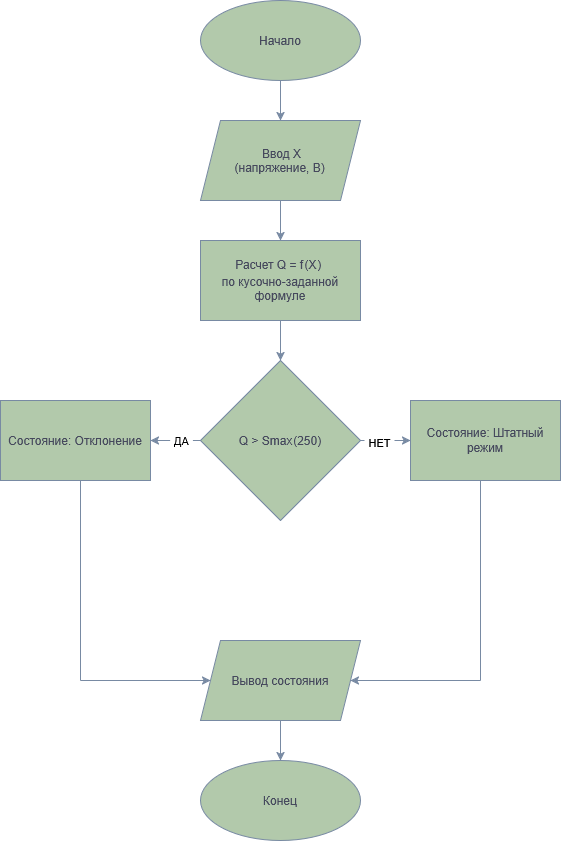

The diagram above was exported from draw.io. Its source (the exported page's mxGraphModel, read from the mxfile embedded in the PNG):
<mxGraphModel dx="1493" dy="955" grid="1" gridSize="10" guides="1" tooltips="1" connect="1" arrows="1" fold="1" page="1" pageScale="1" pageWidth="827" pageHeight="1169" math="0" shadow="0">
  <root>
    <mxCell id="0" />
    <mxCell id="1" parent="0" />
    <mxCell id="7lWRb7RBrAvAx6haayJq-1" parent="1" style="ellipse;whiteSpace=wrap;html=1;shapeInside=1;labelBackgroundColor=none;fillColor=#B2C9AB;strokeColor=#788AA3;fontColor=#46495D;" value="Начало" vertex="1">
      <mxGeometry height="80" width="160" x="320" y="40" as="geometry" />
    </mxCell>
    <mxCell id="7lWRb7RBrAvAx6haayJq-2" edge="1" parent="1" style="endArrow=classic;html=1;rounded=0;defaultLabelBackgroundColor=page;labelPadding=0 4;strokeColor=#788AA3;fontColor=default;" value="">
      <mxGeometry height="50" relative="1" width="50" as="geometry">
        <mxPoint x="400" y="120" as="sourcePoint" />
        <mxPoint x="400" y="160" as="targetPoint" />
      </mxGeometry>
    </mxCell>
    <mxCell id="7lWRb7RBrAvAx6haayJq-3" parent="1" style="shape=parallelogram;perimeter=parallelogramPerimeter;whiteSpace=wrap;html=1;shapeInside=1;fixedSize=1;labelBackgroundColor=none;fillColor=#B2C9AB;strokeColor=#788AA3;fontColor=#46495D;" value="&lt;span class=&quot;&quot;&gt;Ввод X&lt;/span&gt;&lt;div&gt;&lt;span class=&quot;&quot;&gt;&amp;nbsp;(напряжение, В)&lt;/span&gt;&lt;/div&gt;" vertex="1">
      <mxGeometry height="80" width="160" x="320" y="160" as="geometry" />
    </mxCell>
    <mxCell id="7lWRb7RBrAvAx6haayJq-4" edge="1" parent="1" style="endArrow=classic;html=1;rounded=0;defaultLabelBackgroundColor=page;labelPadding=0 4;strokeColor=#788AA3;fontColor=default;" value="">
      <mxGeometry height="50" relative="1" width="50" as="geometry">
        <mxPoint x="400" y="240" as="sourcePoint" />
        <mxPoint x="400" y="280" as="targetPoint" />
      </mxGeometry>
    </mxCell>
    <mxCell id="7lWRb7RBrAvAx6haayJq-5" parent="1" style="rounded=0;whiteSpace=wrap;html=1;labelBackgroundColor=none;fillColor=#B2C9AB;strokeColor=#788AA3;fontColor=#46495D;" value="&lt;div&gt;&lt;span class=&quot;&quot;&gt;Расчет &lt;/span&gt;&lt;span class=&quot;katex&quot;&gt;&lt;span class=&quot;katex-html&quot; aria-hidden=&quot;true&quot;&gt;&lt;span class=&quot;base&quot;&gt;&lt;span class=&quot;mord mathnormal&quot;&gt;Q&lt;/span&gt;&lt;span class=&quot;mspace&quot; style=&quot;margin-right:0.2778em;&quot;&gt;&lt;/span&gt;&lt;span class=&quot;mrel&quot;&gt;=&lt;/span&gt;&lt;span class=&quot;mspace&quot; style=&quot;margin-right:0.2778em;&quot;&gt;&lt;/span&gt;&lt;/span&gt;&lt;span class=&quot;base&quot;&gt;&lt;span class=&quot;strut&quot; style=&quot;height:1em;vertical-align:-0.25em;&quot;&gt;&lt;/span&gt;&lt;span class=&quot;mord mathnormal&quot; style=&quot;margin-right:0.10764em;&quot;&gt;f&lt;/span&gt;&lt;span class=&quot;mopen&quot;&gt;(&lt;/span&gt;&lt;span class=&quot;mord mathnormal&quot; style=&quot;margin-right:0.07847em;&quot;&gt;X&lt;/span&gt;&lt;span class=&quot;mclose&quot;&gt;)&lt;/span&gt;&lt;/span&gt;&lt;/span&gt;&lt;/span&gt;&lt;span class=&quot;&quot;&gt;&amp;nbsp;&lt;/span&gt;&lt;/div&gt;&lt;div&gt;&lt;span class=&quot;&quot;&gt;по кусочно-заданной формуле&lt;/span&gt;&lt;/div&gt;" vertex="1">
      <mxGeometry height="80" width="160" x="320" y="280" as="geometry" />
    </mxCell>
    <mxCell id="7lWRb7RBrAvAx6haayJq-6" edge="1" parent="1" style="endArrow=classic;html=1;rounded=0;defaultLabelBackgroundColor=page;labelPadding=0 4;strokeColor=#788AA3;fontColor=default;" value="">
      <mxGeometry height="50" relative="1" width="50" as="geometry">
        <mxPoint x="400" y="360" as="sourcePoint" />
        <mxPoint x="400" y="400" as="targetPoint" />
      </mxGeometry>
    </mxCell>
    <mxCell id="7lWRb7RBrAvAx6haayJq-8" parent="1" style="rhombus;whiteSpace=wrap;html=1;shapeInside=1;labelBackgroundColor=none;fillColor=#B2C9AB;strokeColor=#788AA3;fontColor=#46495D;" value="&lt;span class=&quot;katex&quot;&gt;&lt;span class=&quot;katex-html&quot; aria-hidden=&quot;true&quot;&gt;&lt;span class=&quot;base&quot;&gt;&lt;span class=&quot;mord mathnormal&quot;&gt;Q&lt;/span&gt;&lt;span class=&quot;mspace&quot; style=&quot;margin-right:0.2778em;&quot;&gt;&lt;/span&gt;&lt;span class=&quot;mrel&quot;&gt;&amp;gt;&lt;/span&gt;&lt;span class=&quot;mspace&quot; style=&quot;margin-right:0.2778em;&quot;&gt;&lt;/span&gt;&lt;/span&gt;&lt;span class=&quot;base&quot;&gt;&lt;span class=&quot;strut&quot; style=&quot;height:1em;vertical-align:-0.25em;&quot;&gt;&lt;/span&gt;&lt;span class=&quot;mord&quot;&gt;&lt;span class=&quot;mord mathnormal&quot; style=&quot;margin-right:0.05764em;&quot;&gt;S&lt;/span&gt;&lt;span class=&quot;msupsub&quot;&gt;&lt;span class=&quot;vlist-t vlist-t2&quot;&gt;&lt;span class=&quot;vlist-r&quot;&gt;&lt;span class=&quot;vlist&quot; style=&quot;height:0.1514em;&quot;&gt;&lt;span style=&quot;top:-2.55em;margin-left:-0.0576em;margin-right:0.05em;&quot;&gt;&lt;span class=&quot;pstrut&quot; style=&quot;height:2.7em;&quot;&gt;&lt;/span&gt;&lt;span class=&quot;sizing reset-size6 size3 mtight&quot;&gt;&lt;span class=&quot;mord mtight&quot;&gt;&lt;span class=&quot;mord mathnormal mtight&quot;&gt;ma&lt;/span&gt;&lt;span class=&quot;mord mathnormal mtight&quot;&gt;x&lt;/span&gt;&lt;/span&gt;&lt;/span&gt;&lt;/span&gt;&lt;/span&gt;&lt;span class=&quot;vlist-s&quot;&gt;&lt;/span&gt;&lt;/span&gt;&lt;span class=&quot;vlist-r&quot;&gt;&lt;span class=&quot;vlist&quot; style=&quot;height:0.15em;&quot;&gt;&lt;span&gt;&lt;/span&gt;&lt;/span&gt;&lt;/span&gt;&lt;/span&gt;&lt;/span&gt;&lt;/span&gt;&lt;span class=&quot;mopen&quot;&gt;(&lt;/span&gt;&lt;span class=&quot;mord&quot;&gt;250&lt;/span&gt;&lt;span class=&quot;mclose&quot;&gt;)&lt;/span&gt;&lt;/span&gt;&lt;/span&gt;&lt;/span&gt;" vertex="1">
      <mxGeometry height="160" width="160" x="320" y="400" as="geometry" />
    </mxCell>
    <mxCell id="7lWRb7RBrAvAx6haayJq-11" edge="1" parent="1" source="7lWRb7RBrAvAx6haayJq-8" style="endArrow=classic;html=1;rounded=0;defaultLabelBackgroundColor=page;labelPadding=0 4;exitX=0;exitY=0.5;exitDx=0;exitDy=0;strokeColor=#788AA3;fontColor=default;" value="">
      <mxGeometry height="50" relative="1" width="50" as="geometry">
        <mxPoint x="310" y="480" as="sourcePoint" />
        <mxPoint x="270" y="480" as="targetPoint" />
      </mxGeometry>
    </mxCell>
    <mxCell id="7lWRb7RBrAvAx6haayJq-13" connectable="0" parent="7lWRb7RBrAvAx6haayJq-11" style="edgeLabel;html=1;align=center;verticalAlign=middle;resizable=0;points=[];inheritText=1;defaultLabelBackgroundColor=page;labelPadding=0 4;fontColor=#46495D;" value="ДА" vertex="1">
      <mxGeometry relative="1" x="-0.2" y="-1" as="geometry">
        <mxPoint as="offset" />
      </mxGeometry>
    </mxCell>
    <mxCell id="7lWRb7RBrAvAx6haayJq-12" edge="1" parent="1" style="endArrow=classic;html=1;rounded=0;defaultLabelBackgroundColor=page;labelPadding=0 4;strokeColor=#788AA3;fontColor=default;" value="">
      <mxGeometry height="50" relative="1" width="50" as="geometry">
        <mxPoint x="480" y="480" as="sourcePoint" />
        <mxPoint x="530" y="480" as="targetPoint" />
      </mxGeometry>
    </mxCell>
    <mxCell id="7lWRb7RBrAvAx6haayJq-15" connectable="0" parent="7lWRb7RBrAvAx6haayJq-12" style="edgeLabel;html=1;align=center;verticalAlign=middle;resizable=0;points=[];inheritText=1;defaultLabelBackgroundColor=page;labelPadding=0 4;fontColor=#46495D;" value="НЕТ" vertex="1">
      <mxGeometry relative="1" x="-0.28" y="-1" as="geometry">
        <mxPoint as="offset" />
      </mxGeometry>
    </mxCell>
    <mxCell id="7lWRb7RBrAvAx6haayJq-14" parent="1" style="rounded=0;whiteSpace=wrap;html=1;labelBackgroundColor=none;fillColor=#B2C9AB;strokeColor=#788AA3;fontColor=#46495D;" value="&lt;span class=&quot;&quot;&gt;Состояние: Отклонение&lt;/span&gt;" vertex="1">
      <mxGeometry height="80" width="150" x="120" y="440" as="geometry" />
    </mxCell>
    <mxCell id="7lWRb7RBrAvAx6haayJq-16" parent="1" style="rounded=0;whiteSpace=wrap;html=1;labelBackgroundColor=none;fillColor=#B2C9AB;strokeColor=#788AA3;fontColor=#46495D;" value="&lt;span class=&quot;&quot;&gt;Состояние: Штатный режим&lt;/span&gt;" vertex="1">
      <mxGeometry height="80" width="150" x="530" y="440" as="geometry" />
    </mxCell>
    <mxCell id="7lWRb7RBrAvAx6haayJq-17" parent="1" style="shape=parallelogram;perimeter=parallelogramPerimeter;whiteSpace=wrap;html=1;shapeInside=1;fixedSize=1;labelBackgroundColor=none;fillColor=#B2C9AB;strokeColor=#788AA3;fontColor=#46495D;" value="&lt;span class=&quot;&quot;&gt;Вывод состояния&lt;/span&gt;" vertex="1">
      <mxGeometry height="80" width="160" x="320" y="680" as="geometry" />
    </mxCell>
    <mxCell id="7lWRb7RBrAvAx6haayJq-19" edge="1" parent="1" style="endArrow=none;html=1;rounded=0;defaultLabelBackgroundColor=page;labelPadding=0 4;strokeColor=#788AA3;fontColor=default;" value="">
      <mxGeometry height="50" relative="1" width="50" as="geometry">
        <mxPoint x="200" y="520" as="sourcePoint" />
        <mxPoint x="200" y="720" as="targetPoint" />
      </mxGeometry>
    </mxCell>
    <mxCell id="7lWRb7RBrAvAx6haayJq-20" edge="1" parent="1" style="endArrow=none;html=1;rounded=0;defaultLabelBackgroundColor=page;labelPadding=0 4;strokeColor=#788AA3;fontColor=default;" value="">
      <mxGeometry height="50" relative="1" width="50" as="geometry">
        <mxPoint x="600" y="520" as="sourcePoint" />
        <mxPoint x="600" y="720" as="targetPoint" />
      </mxGeometry>
    </mxCell>
    <mxCell id="7lWRb7RBrAvAx6haayJq-21" edge="1" parent="1" style="endArrow=classic;html=1;rounded=0;defaultLabelBackgroundColor=page;labelPadding=0 4;strokeColor=#788AA3;fontColor=default;" target="7lWRb7RBrAvAx6haayJq-17" value="">
      <mxGeometry height="50" relative="1" width="50" as="geometry">
        <mxPoint x="200" y="720" as="sourcePoint" />
        <mxPoint x="250" y="670" as="targetPoint" />
      </mxGeometry>
    </mxCell>
    <mxCell id="7lWRb7RBrAvAx6haayJq-22" edge="1" parent="1" style="endArrow=classic;html=1;rounded=0;defaultLabelBackgroundColor=page;labelPadding=0 4;strokeColor=#788AA3;fontColor=default;" target="7lWRb7RBrAvAx6haayJq-17" value="">
      <mxGeometry height="50" relative="1" width="50" as="geometry">
        <mxPoint x="600" y="720" as="sourcePoint" />
        <mxPoint x="650" y="670" as="targetPoint" />
      </mxGeometry>
    </mxCell>
    <mxCell id="7lWRb7RBrAvAx6haayJq-23" parent="1" style="ellipse;whiteSpace=wrap;html=1;shapeInside=1;labelBackgroundColor=none;fillColor=#B2C9AB;strokeColor=#788AA3;fontColor=#46495D;" value="Конец" vertex="1">
      <mxGeometry height="80" width="160" x="320" y="800" as="geometry" />
    </mxCell>
    <mxCell id="7lWRb7RBrAvAx6haayJq-24" edge="1" parent="1" style="endArrow=classic;html=1;rounded=0;defaultLabelBackgroundColor=page;labelPadding=0 4;entryX=0.5;entryY=0;entryDx=0;entryDy=0;strokeColor=#788AA3;fontColor=default;" target="7lWRb7RBrAvAx6haayJq-23" value="">
      <mxGeometry height="50" relative="1" width="50" as="geometry">
        <mxPoint x="400" y="760" as="sourcePoint" />
        <mxPoint x="450" y="710" as="targetPoint" />
      </mxGeometry>
    </mxCell>
  </root>
</mxGraphModel>